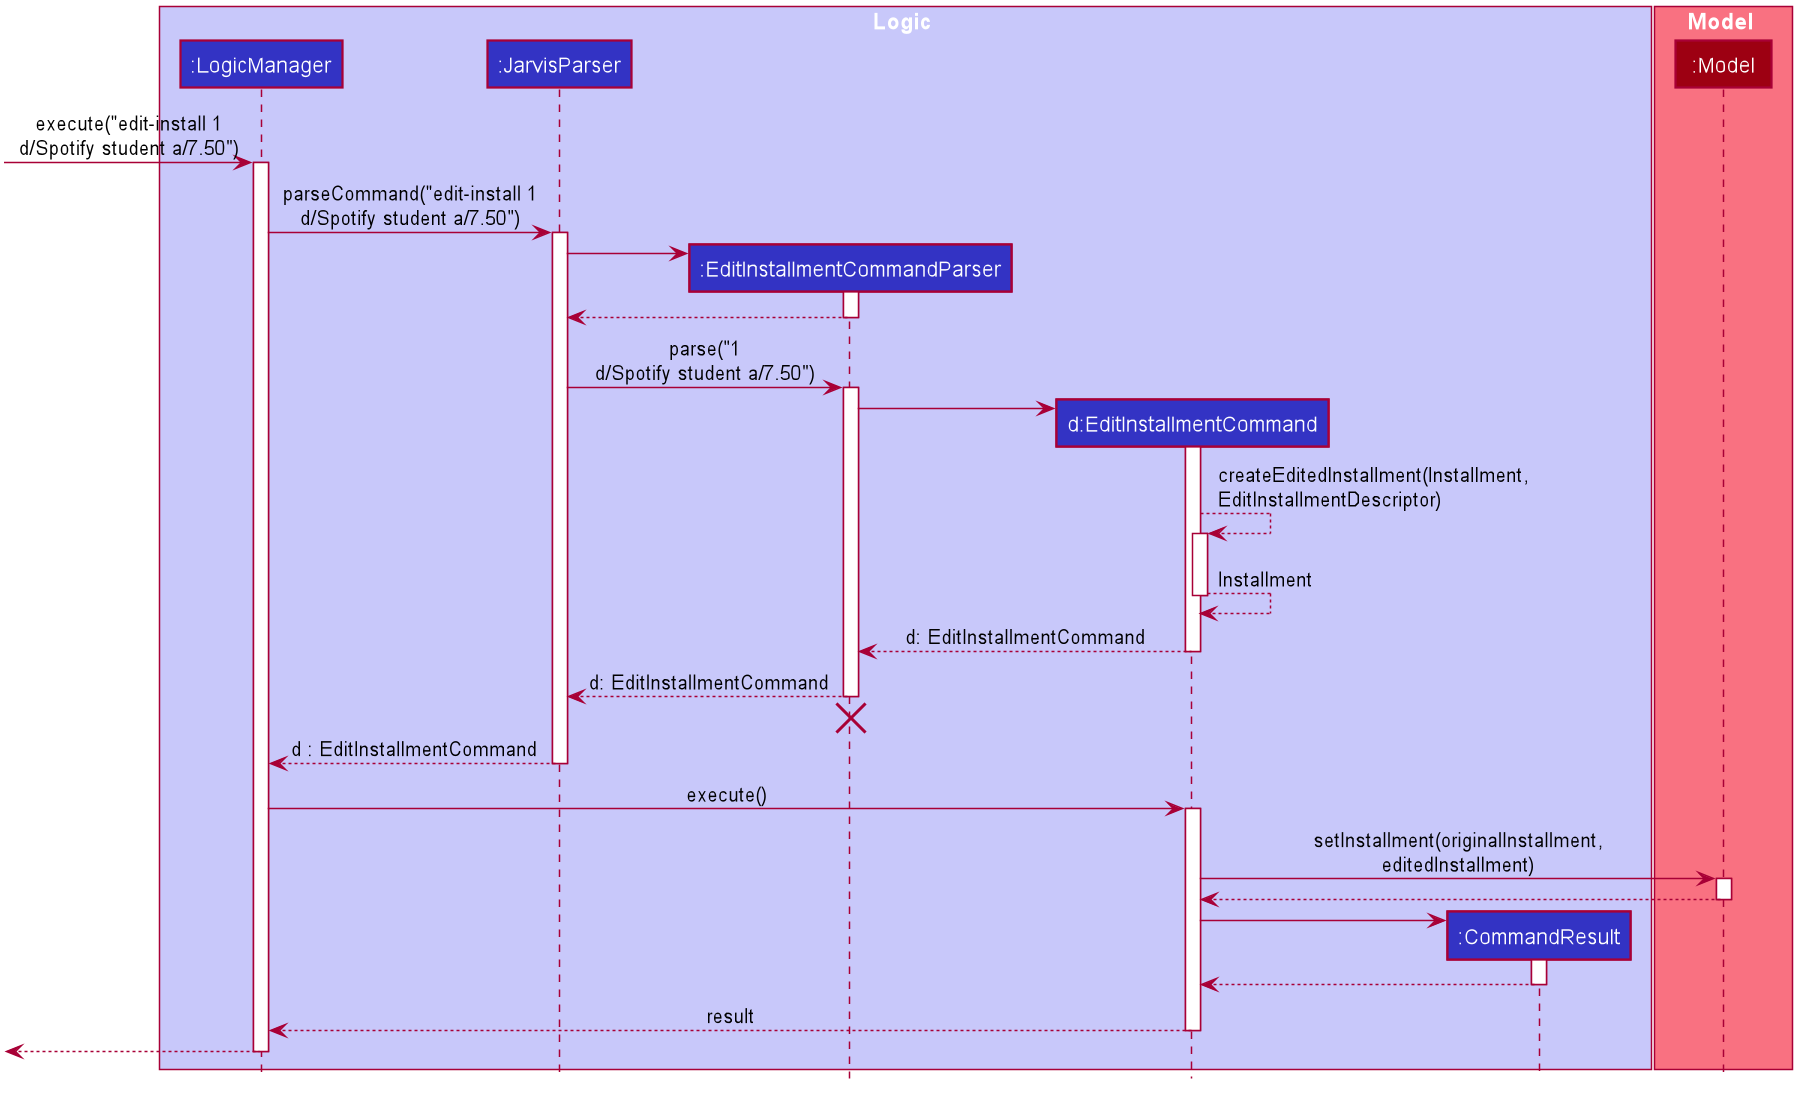

The diagram above was rendered by PlantUML. Its source (embedded in the PNG):
@startuml








skinparam BackgroundColor #FFFFFFF

skinparam Shadowing false

skinparam Class {
    FontColor #FFFFFF
    BorderThickness 1
    BorderColor #FFFFFF
    StereotypeFontColor #FFFFFF
    FontName Arial
    ClassAttributeFontColor #FFFFFFF
}

skinparam Actor {
    BorderColor #000000
    Color #000000
    FontName Arial
}

skinparam Sequence {
    MessageAlign center
    BoxFontSize 15
    BoxPadding 0
    BoxFontColor #FFFFFF
    FontName Arial
}

skinparam Participant {
    FontColor #FFFFFFF
    Padding 20
}

skinparam MinClassWidth 50
skinparam ParticipantPadding 10
skinparam Shadowing false
skinparam DefaultTextAlignment center
skinparam packageStyle Rectangle

hide footbox
hide circle

box Logic #C8C8FA
participant ":LogicManager" as LogicManager #3333C4
participant ":JarvisParser" as JarvisParser #3333C4
participant ":EditInstallmentCommandParser" as EditInstallmentCommandParser #3333C4
participant "d:EditInstallmentCommand" as EditInstallmentCommand #3333C4
participant ":CommandResult" as CommandResult #3333C4
end box

box Model #F97181
participant ":Model" as Model #9D0012
end box

[-> LogicManager : execute("edit-install 1\nd/Spotify student a/7.50")
activate LogicManager

LogicManager -> JarvisParser : parseCommand("edit-install 1\nd/Spotify student a/7.50")
activate JarvisParser

create EditInstallmentCommandParser
JarvisParser -> EditInstallmentCommandParser
activate EditInstallmentCommandParser

EditInstallmentCommandParser --> JarvisParser
deactivate EditInstallmentCommandParser

JarvisParser -> EditInstallmentCommandParser : parse("1\nd/Spotify student a/7.50")
activate EditInstallmentCommandParser

create EditInstallmentCommand
EditInstallmentCommandParser -> EditInstallmentCommand
activate EditInstallmentCommand

EditInstallmentCommand --> EditInstallmentCommand : createEditedInstallment(Installment,\nEditInstallmentDescriptor)
activate EditInstallmentCommand
EditInstallmentCommand --> EditInstallmentCommand : Installment
deactivate EditInstallmentCommand
EditInstallmentCommand --> EditInstallmentCommandParser : d: EditInstallmentCommand
deactivate EditInstallmentCommand

EditInstallmentCommandParser --> JarvisParser : d: EditInstallmentCommand
deactivate EditInstallmentCommandParser
EditInstallmentCommandParser -[hidden]-> JarvisParser
destroy EditInstallmentCommandParser

JarvisParser --> LogicManager : d : EditInstallmentCommand
deactivate JarvisParser

LogicManager -> EditInstallmentCommand : execute()
activate EditInstallmentCommand

EditInstallmentCommand -> Model : setInstallment(originalInstallment,\neditedInstallment)
activate Model

Model --> EditInstallmentCommand
deactivate Model

create CommandResult
EditInstallmentCommand -> CommandResult
activate CommandResult

CommandResult --> EditInstallmentCommand
deactivate CommandResult

EditInstallmentCommand --> LogicManager : result
deactivate EditInstallmentCommand

[<--LogicManager
deactivate LogicManager
@enduml